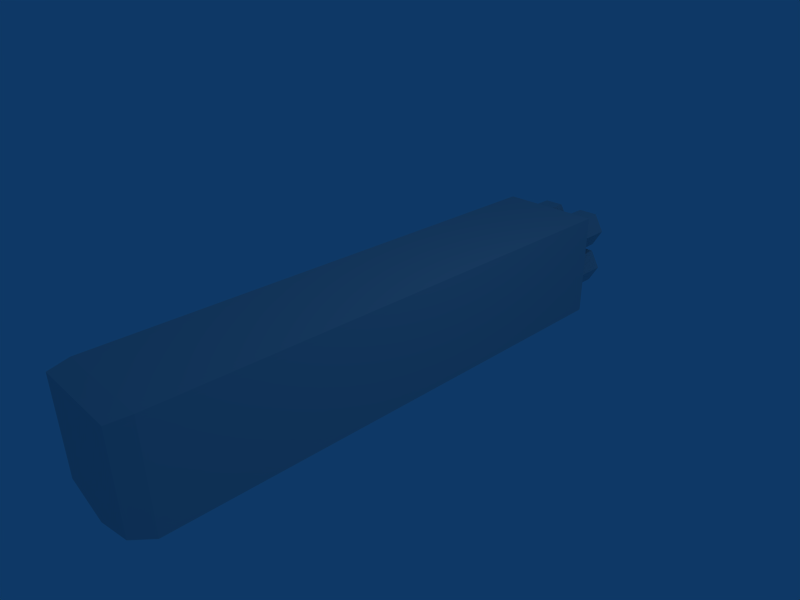 # Source: destoryer_99_3.blend  (saved by Blender 2.57.1; exported with 4.5.12 LTS)
import bpy
from mathutils import Matrix  # noqa: F401  (used for matrix-valued properties, if any)

bpy.ops.wm.read_factory_settings(use_empty=True)
scene = bpy.context.scene
scene.name = 'Scene'

# ---- collections
col_collection_1 = bpy.data.collections.new('Collection 1'); scene.collection.children.link(col_collection_1)

# ---- materials (node trees are filled in below, after node groups)
mat_material = bpy.data.materials.new('Material')
mat_material.alpha_threshold = 0.0
mat_material.roughness = 0.5
mat_material.line_color = (0.0, 0.0, 0.0, 1.0)

# ---- material node trees

# ---- world
world_world = bpy.data.worlds.new('World'); scene.world = world_world
world_world.color = (0.05656, 0.2208, 0.4)
world_world.use_sun_shadow = False
world_world.sun_shadow_jitter_overblur = 0.0
world_world.cycles.sampling_method = 'MANUAL'
world_world.cycles.sample_map_resolution = 256

# ---- cameras
cam_camera = bpy.data.cameras.new('Camera')
cam_camera.passepartout_alpha = 0.2
cam_camera.clip_end = 100.0
cam_camera.lens = 35.0
cam_camera.ortho_scale = 7.314
cam_camera.show_passepartout = False
cam_camera.show_safe_areas = True
cam_camera.dof.focus_distance = 0.0
cam_camera.dof.aperture_fstop = 128.0

# ---- lights
light_spot = bpy.data.lights.new('Spot', 'POINT')
light_spot.transmission_factor = 0.0
light_spot.cutoff_distance = 30.0
light_spot.energy = 100.0
light_spot.shadow_buffer_clip_start = 1.001
light_spot.shadow_soft_size = 1.0
light_spot.shadow_maximum_resolution = 0.006
light_spot.use_absolute_resolution = True
light_spot.cycles.use_multiple_importance_sampling = False

# ---- meshes
me_cube = bpy.data.meshes.new('Cube')
me_cube.from_pydata([(0.8, 4.0, 0.8), (-0.8, 4.0, 0.8), (0.8, 4.0, -0.8), (-0.8, 4.0, -0.8), (0.0, 4.0, -0.8), (0.0, 4.0, 0.8), (0.8, -4.0, 0.8), (-0.8, -4.0, 0.8), (0.8, -4.0, -0.8), (-0.8, -4.0, -0.8), (0.0, -4.0, 0.8), (0.0, -4.0, -1.12), (0.8, -4.0, -0.88), (-0.8, -4.0, -0.88), (0.0, 4.0, -1.12), (0.8, 4.0, -0.88), (-0.8, 4.0, -0.88), (-0.72, -4.32, -0.744), (0.72, -4.32, -0.744), (0.0, -4.32, -0.96), (0.0, -4.32, 0.768), (0.0, -4.32, -0.672), (-0.72, -4.32, -0.672), (0.72, -4.32, -0.672), (-0.72, -4.32, 0.768), (0.72, -4.32, 0.768), (-0.2, 4.64, 0.6371), (-0.04, 4.64, 0.36), (-0.2, 4.64, 0.08287), (-0.52, 4.64, 0.08287), (-0.68, 4.64, 0.36), (-0.52, 4.64, 0.6371), (-0.2, 4.0, 0.6371), (-0.04, 4.0, 0.36), (-0.2, 4.0, 0.08287), (-0.52, 4.0, 0.08287), (-0.68, 4.0, 0.36), (-0.52, 4.0, 0.6371), (-0.36, 4.64, 0.36), (-0.36, 4.0, 0.36), (-0.36, 4.0, -0.32), (-0.36, 4.64, -0.32), (-0.52, 4.0, -0.04287), (-0.68, 4.0, -0.32), (-0.52, 4.0, -0.5971), (-0.2, 4.0, -0.5971), (-0.04, 4.0, -0.32), (-0.2, 4.0, -0.04287), (-0.52, 4.64, -0.04287), (-0.68, 4.64, -0.32), (-0.52, 4.64, -0.5971), (-0.2, 4.64, -0.5971), (-0.04, 4.64, -0.32), (-0.2, 4.64, -0.04287), (0.52, 4.64, -0.04287), (0.68, 4.64, -0.32), (0.52, 4.64, -0.5971), (0.2, 4.64, -0.5971), (0.04, 4.64, -0.32), (0.2, 4.64, -0.04287), (0.52, 4.0, -0.04287), (0.68, 4.0, -0.32), (0.52, 4.0, -0.5971), (0.2, 4.0, -0.5971), (0.04, 4.0, -0.32), (0.2, 4.0, -0.04287), (0.36, 4.64, -0.32), (0.36, 4.0, -0.32), (0.36, 4.0, 0.36), (0.36, 4.64, 0.36), (0.2, 4.0, 0.6371), (0.04, 4.0, 0.36), (0.2, 4.0, 0.08287), (0.52, 4.0, 0.08287), (0.68, 4.0, 0.36), (0.52, 4.0, 0.6371), (0.2, 4.64, 0.6371), (0.04, 4.64, 0.36), (0.2, 4.64, 0.08287), (0.52, 4.64, 0.08287), (0.68, 4.64, 0.36), (0.52, 4.64, 0.6371)], [], [(0, 2, 4, 5), (4, 3, 1, 5), (0, 6, 8, 2), (9, 7, 1, 3), (6, 0, 5, 10), (5, 1, 7, 10), (2, 8, 12, 15), (13, 9, 3, 16), (4, 2, 15, 14), (16, 3, 4, 14), (15, 12, 11, 14), (11, 13, 16, 14), (13, 11, 19, 17), (11, 12, 18, 19), (9, 13, 17, 22), (12, 8, 23, 18), (10, 7, 24, 20), (6, 10, 20, 25), (7, 9, 22, 24), (8, 6, 25, 23), (25, 20, 21, 23), (21, 20, 24, 22), (23, 21, 19, 18), (19, 21, 22, 17), (38, 26, 27), (39, 33, 32), (38, 27, 28), (39, 34, 33), (38, 28, 29), (39, 35, 34), (38, 29, 30), (39, 36, 35), (38, 30, 31), (39, 37, 36), (38, 31, 26), (39, 32, 37), (26, 32, 33, 27), (27, 33, 34, 28), (28, 34, 35, 29), (29, 35, 36, 30), (30, 36, 37, 31), (31, 37, 32, 26), (48, 42, 47, 53), (49, 43, 42, 48), (50, 44, 43, 49), (51, 45, 44, 50), (52, 46, 45, 51), (53, 47, 46, 52), (40, 47, 42), (41, 48, 53), (40, 42, 43), (41, 49, 48), (40, 43, 44), (41, 50, 49), (40, 44, 45), (41, 51, 50), (40, 45, 46), (41, 52, 51), (40, 46, 47), (41, 53, 52), (66, 54, 55), (67, 61, 60), (66, 55, 56), (67, 62, 61), (66, 56, 57), (67, 63, 62), (66, 57, 58), (67, 64, 63), (66, 58, 59), (67, 65, 64), (66, 59, 54), (67, 60, 65), (54, 60, 61, 55), (55, 61, 62, 56), (56, 62, 63, 57), (57, 63, 64, 58), (58, 64, 65, 59), (59, 65, 60, 54), (76, 70, 75, 81), (77, 71, 70, 76), (78, 72, 71, 77), (79, 73, 72, 78), (80, 74, 73, 79), (81, 75, 74, 80), (68, 75, 70), (69, 76, 81), (68, 70, 71), (69, 77, 76), (68, 71, 72), (69, 78, 77), (68, 72, 73), (69, 79, 78), (68, 73, 74), (69, 80, 79), (68, 74, 75), (69, 81, 80)])
me_cube.materials.append(mat_material)
me_cube.use_remesh_preserve_volume = False
me_cube.use_remesh_preserve_attributes = False
me_cube.use_mirror_vertex_groups = False
me_cube.update()

# ---- objects
ob_cube = bpy.data.objects.new('Cube', me_cube)
ob_lamp = bpy.data.objects.new('Lamp', light_spot)
ob_camera = bpy.data.objects.new('Camera', cam_camera)

# ---- transforms, parenting, visibility, modifiers, constraints
ob_cube.location = (0.0, 0.0, 0.0)
ob_cube.lock_rotations_4d = False
ob_cube.empty_display_type = 'ARROWS'
ob_cube.color = (0.0, 0.0, 0.0, 1.0)
ob_cube.lineart.crease_threshold = 0.0
ob_lamp.location = (4.076, 1.005, 5.904)
ob_lamp.rotation_euler = (0.6503, 0.05522, 1.866)
ob_lamp.lock_rotations_4d = False
ob_lamp.empty_display_type = 'ARROWS'
ob_lamp.color = (0.0, 0.0, 0.0, 0.0)
ob_lamp.lineart.crease_threshold = 0.0
ob_camera.location = (7.481, -6.508, 5.344)
ob_camera.rotation_euler = (1.109, 0.01082, 0.8149)
ob_camera.lock_rotations_4d = False
ob_camera.empty_display_type = 'ARROWS'
ob_camera.color = (0.0, 0.0, 0.0, 0.0)
ob_camera.display_type = 'WIRE'
ob_camera.lineart.crease_threshold = 0.0

# ---- collection membership
col_collection_1.objects.link(ob_cube)
col_collection_1.objects.link(ob_lamp)
col_collection_1.objects.link(ob_camera)

# ---- scene / render settings (as saved in the file)
scene.camera = ob_camera
scene.frame_start = 1; scene.frame_end = 250; scene.frame_set(1)
scene.render.engine = 'BLENDER_EEVEE_NEXT'
scene.render.image_settings.file_format = 'JPEG'
scene.render.image_settings.color_mode = 'RGB'
scene.render.image_settings.compression = 90
scene.render.resolution_x = 800
scene.render.resolution_y = 600
scene.render.pixel_aspect_x = 100.0
scene.render.pixel_aspect_y = 100.0
scene.render.fps = 25
scene.render.dither_intensity = 0.0
scene.render.use_compositing = False
scene.render.use_sequencer = False
scene.render.bake_margin = 2
scene.render.bake_bias = 0.0
scene.render.use_stamp_time = False
scene.render.use_stamp_date = False
scene.render.use_stamp_frame = False
scene.render.use_stamp_camera = False
scene.render.use_stamp_scene = False
scene.render.use_stamp_filename = False
scene.render.use_stamp_render_time = False
scene.render.stamp_font_size = 0
scene.cycles.use_denoising = False
scene.cycles.samples = 10
scene.cycles.sampling_pattern = 'TABULATED_SOBOL'
scene.cycles.light_sampling_threshold = 0.0
scene.cycles.use_adaptive_sampling = False
scene.cycles.use_light_tree = False
scene.cycles.blur_glossy = 0.0
scene.cycles.volume_bounces = 1
scene.cycles.pixel_filter_type = 'GAUSSIAN'
scene.cycles.sample_clamp_indirect = 0.0
scene.view_settings.view_transform = 'Raw'
bpy.context.view_layer.update()
